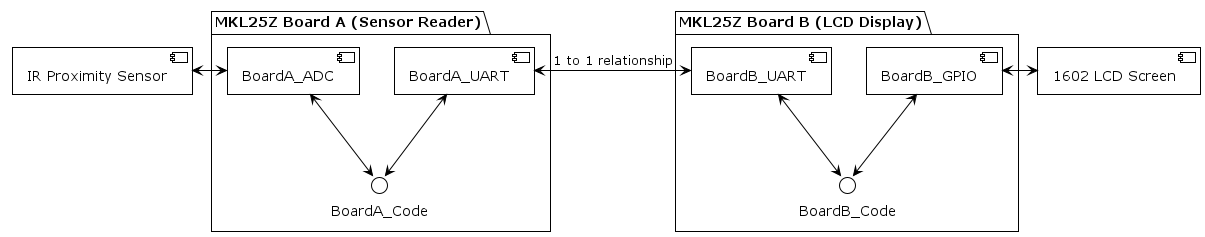

The diagram above was rendered by PlantUML. Its source (embedded in the PNG):
@startuml

!theme plain

component "1602 LCD Screen" as LCD
component "IR Proximity Sensor" as IR

package "MKL25Z Board A (Sensor Reader)" {
    component BoardA_UART
    component BoardA_ADC

    interface BoardA_Code
}

package "MKL25Z Board B (LCD Display)" {
    component BoardB_UART
    component BoardB_GPIO

    interface BoardB_Code
}

' Inter Board connections
BoardA_UART <-r-> BoardB_UART : 1 to 1 relationship

' Board A layout
BoardA_ADC <-l-> IR
BoardA_ADC <--> BoardA_Code
BoardA_UART <--> BoardA_Code

' Board B layout
BoardB_GPIO <-r-> LCD
BoardB_GPIO <--> BoardB_Code
BoardB_UART <--> BoardB_Code
BoardB_GPIO -[hidden]l- BoardB_UART

@enduml